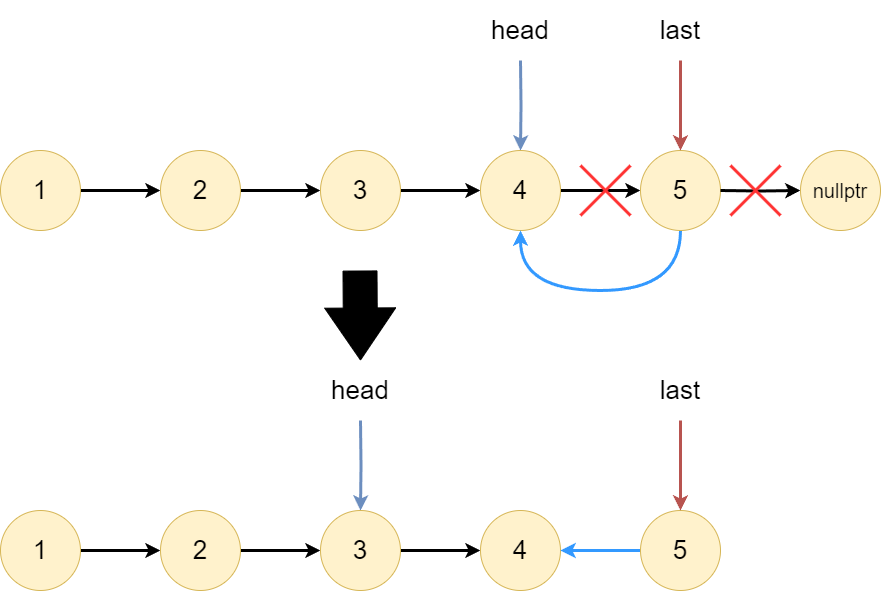

The diagram above was exported from draw.io. Its source (the exported page's mxGraphModel, read from the mxfile embedded in the PNG):
<mxGraphModel dx="2074" dy="1596" grid="1" gridSize="10" guides="1" tooltips="1" connect="1" arrows="1" fold="1" page="0" pageScale="1" pageWidth="827" pageHeight="1169" background="#ffffff" math="0" shadow="0">
  <root>
    <mxCell id="0" />
    <mxCell id="1" parent="0" />
    <mxCell id="ZH2VYuei4dnNo8hwwGxS-1" style="edgeStyle=orthogonalEdgeStyle;rounded=0;orthogonalLoop=1;jettySize=auto;html=1;strokeWidth=3;" edge="1" parent="1" source="ZH2VYuei4dnNo8hwwGxS-3" target="ZH2VYuei4dnNo8hwwGxS-5">
      <mxGeometry relative="1" as="geometry" />
    </mxCell>
    <mxCell id="ZH2VYuei4dnNo8hwwGxS-2" value="" style="edgeStyle=orthogonalEdgeStyle;rounded=0;orthogonalLoop=1;jettySize=auto;html=1;startArrow=classic;startFill=1;endArrow=none;endFill=0;strokeWidth=3;fillColor=#dae8fc;strokeColor=#6c8ebf;" edge="1" parent="1" target="ZH2VYuei4dnNo8hwwGxS-11">
      <mxGeometry relative="1" as="geometry">
        <mxPoint x="640" y="-80" as="sourcePoint" />
      </mxGeometry>
    </mxCell>
    <mxCell id="ZH2VYuei4dnNo8hwwGxS-3" value="&lt;font style=&quot;font-size: 26px;&quot;&gt;1&lt;/font&gt;" style="ellipse;whiteSpace=wrap;html=1;aspect=fixed;strokeColor=#d6b656;fillColor=#fff2cc;" vertex="1" parent="1">
      <mxGeometry x="120" y="-80" width="80" height="80" as="geometry" />
    </mxCell>
    <mxCell id="ZH2VYuei4dnNo8hwwGxS-4" style="edgeStyle=orthogonalEdgeStyle;rounded=0;orthogonalLoop=1;jettySize=auto;html=1;strokeWidth=3;" edge="1" parent="1" source="ZH2VYuei4dnNo8hwwGxS-5" target="ZH2VYuei4dnNo8hwwGxS-7">
      <mxGeometry relative="1" as="geometry" />
    </mxCell>
    <mxCell id="ZH2VYuei4dnNo8hwwGxS-5" value="&lt;font style=&quot;font-size: 26px;&quot;&gt;2&lt;/font&gt;" style="ellipse;whiteSpace=wrap;html=1;aspect=fixed;strokeColor=#d6b656;fillColor=#fff2cc;" vertex="1" parent="1">
      <mxGeometry x="280" y="-80" width="80" height="80" as="geometry" />
    </mxCell>
    <mxCell id="ZH2VYuei4dnNo8hwwGxS-6" style="edgeStyle=orthogonalEdgeStyle;rounded=0;orthogonalLoop=1;jettySize=auto;html=1;strokeWidth=3;" edge="1" parent="1" source="ZH2VYuei4dnNo8hwwGxS-7" target="ZH2VYuei4dnNo8hwwGxS-9">
      <mxGeometry relative="1" as="geometry" />
    </mxCell>
    <mxCell id="ZH2VYuei4dnNo8hwwGxS-7" value="&lt;font style=&quot;font-size: 26px;&quot;&gt;3&lt;/font&gt;" style="ellipse;whiteSpace=wrap;html=1;aspect=fixed;strokeColor=#d6b656;fillColor=#fff2cc;" vertex="1" parent="1">
      <mxGeometry x="440" y="-80" width="80" height="80" as="geometry" />
    </mxCell>
    <mxCell id="ZH2VYuei4dnNo8hwwGxS-8" style="edgeStyle=orthogonalEdgeStyle;rounded=0;orthogonalLoop=1;jettySize=auto;html=1;strokeWidth=3;" edge="1" parent="1" source="ZH2VYuei4dnNo8hwwGxS-9" target="ZH2VYuei4dnNo8hwwGxS-10">
      <mxGeometry relative="1" as="geometry" />
    </mxCell>
    <mxCell id="ZH2VYuei4dnNo8hwwGxS-9" value="&lt;font style=&quot;font-size: 26px;&quot;&gt;4&lt;/font&gt;" style="ellipse;whiteSpace=wrap;html=1;aspect=fixed;strokeColor=#d6b656;fillColor=#fff2cc;" vertex="1" parent="1">
      <mxGeometry x="600" y="-80" width="80" height="80" as="geometry" />
    </mxCell>
    <mxCell id="ZH2VYuei4dnNo8hwwGxS-22" style="edgeStyle=orthogonalEdgeStyle;rounded=0;orthogonalLoop=1;jettySize=auto;html=1;entryX=0.5;entryY=1;entryDx=0;entryDy=0;curved=1;strokeWidth=3;strokeColor=#3399FF;exitX=0.5;exitY=1;exitDx=0;exitDy=0;" edge="1" parent="1" source="ZH2VYuei4dnNo8hwwGxS-10" target="ZH2VYuei4dnNo8hwwGxS-9">
      <mxGeometry relative="1" as="geometry">
        <Array as="points">
          <mxPoint x="800" y="60" />
          <mxPoint x="640" y="60" />
        </Array>
      </mxGeometry>
    </mxCell>
    <mxCell id="ZH2VYuei4dnNo8hwwGxS-10" value="&lt;font style=&quot;font-size: 26px;&quot;&gt;5&lt;/font&gt;" style="ellipse;whiteSpace=wrap;html=1;aspect=fixed;strokeColor=#d6b656;fillColor=#fff2cc;" vertex="1" parent="1">
      <mxGeometry x="760" y="-80" width="80" height="80" as="geometry" />
    </mxCell>
    <mxCell id="ZH2VYuei4dnNo8hwwGxS-11" value="&lt;span style=&quot;font-size: 26px;&quot;&gt;head&lt;/span&gt;" style="whiteSpace=wrap;html=1;fillColor=none;strokeColor=none;" vertex="1" parent="1">
      <mxGeometry x="580" y="-230" width="120" height="60" as="geometry" />
    </mxCell>
    <mxCell id="ZH2VYuei4dnNo8hwwGxS-12" style="edgeStyle=orthogonalEdgeStyle;rounded=0;orthogonalLoop=1;jettySize=auto;html=1;strokeWidth=3;" edge="1" parent="1" target="ZH2VYuei4dnNo8hwwGxS-13">
      <mxGeometry relative="1" as="geometry">
        <mxPoint x="840" y="-40" as="sourcePoint" />
      </mxGeometry>
    </mxCell>
    <mxCell id="ZH2VYuei4dnNo8hwwGxS-13" value="&lt;font style=&quot;font-size: 20px;&quot;&gt;nullptr&lt;/font&gt;" style="ellipse;whiteSpace=wrap;html=1;aspect=fixed;strokeColor=#d6b656;fillColor=#fff2cc;" vertex="1" parent="1">
      <mxGeometry x="920" y="-80" width="80" height="80" as="geometry" />
    </mxCell>
    <mxCell id="ZH2VYuei4dnNo8hwwGxS-14" value="" style="edgeStyle=orthogonalEdgeStyle;rounded=0;orthogonalLoop=1;jettySize=auto;html=1;startArrow=classic;startFill=1;endArrow=none;endFill=0;strokeWidth=3;fillColor=#f8cecc;strokeColor=#b85450;" edge="1" parent="1" target="ZH2VYuei4dnNo8hwwGxS-15">
      <mxGeometry relative="1" as="geometry">
        <mxPoint x="800" y="-80" as="sourcePoint" />
        <Array as="points">
          <mxPoint x="800" y="-125" />
          <mxPoint x="800" y="-125" />
        </Array>
      </mxGeometry>
    </mxCell>
    <mxCell id="ZH2VYuei4dnNo8hwwGxS-15" value="&lt;span style=&quot;font-size: 26px;&quot;&gt;last&lt;/span&gt;" style="whiteSpace=wrap;html=1;fillColor=none;strokeColor=none;" vertex="1" parent="1">
      <mxGeometry x="740" y="-230" width="120" height="60" as="geometry" />
    </mxCell>
    <mxCell id="ZH2VYuei4dnNo8hwwGxS-19" value="" style="endArrow=none;html=1;rounded=0;strokeWidth=3;strokeColor=#FF3333;" edge="1" parent="1">
      <mxGeometry width="50" height="50" relative="1" as="geometry">
        <mxPoint x="850" y="-15" as="sourcePoint" />
        <mxPoint x="900" y="-65" as="targetPoint" />
      </mxGeometry>
    </mxCell>
    <mxCell id="ZH2VYuei4dnNo8hwwGxS-20" value="" style="endArrow=none;html=1;rounded=0;strokeWidth=3;strokeColor=#FF3333;" edge="1" parent="1">
      <mxGeometry width="50" height="50" relative="1" as="geometry">
        <mxPoint x="850" y="-65" as="sourcePoint" />
        <mxPoint x="900" y="-15" as="targetPoint" />
      </mxGeometry>
    </mxCell>
    <mxCell id="ZH2VYuei4dnNo8hwwGxS-24" value="" style="endArrow=none;html=1;rounded=0;strokeWidth=3;strokeColor=#FF3333;" edge="1" parent="1">
      <mxGeometry width="50" height="50" relative="1" as="geometry">
        <mxPoint x="700" y="-15" as="sourcePoint" />
        <mxPoint x="750" y="-65" as="targetPoint" />
      </mxGeometry>
    </mxCell>
    <mxCell id="ZH2VYuei4dnNo8hwwGxS-25" value="" style="endArrow=none;html=1;rounded=0;strokeWidth=3;strokeColor=#FF3333;" edge="1" parent="1">
      <mxGeometry width="50" height="50" relative="1" as="geometry">
        <mxPoint x="700" y="-65" as="sourcePoint" />
        <mxPoint x="750" y="-15" as="targetPoint" />
      </mxGeometry>
    </mxCell>
    <mxCell id="ZH2VYuei4dnNo8hwwGxS-26" style="edgeStyle=orthogonalEdgeStyle;rounded=0;orthogonalLoop=1;jettySize=auto;html=1;strokeWidth=3;" edge="1" parent="1" source="ZH2VYuei4dnNo8hwwGxS-28" target="ZH2VYuei4dnNo8hwwGxS-30">
      <mxGeometry relative="1" as="geometry" />
    </mxCell>
    <mxCell id="ZH2VYuei4dnNo8hwwGxS-27" value="" style="edgeStyle=orthogonalEdgeStyle;rounded=0;orthogonalLoop=1;jettySize=auto;html=1;startArrow=classic;startFill=1;endArrow=none;endFill=0;strokeWidth=3;fillColor=#dae8fc;strokeColor=#6c8ebf;" edge="1" parent="1" target="ZH2VYuei4dnNo8hwwGxS-37">
      <mxGeometry relative="1" as="geometry">
        <mxPoint x="480" y="280" as="sourcePoint" />
      </mxGeometry>
    </mxCell>
    <mxCell id="ZH2VYuei4dnNo8hwwGxS-28" value="&lt;font style=&quot;font-size: 26px;&quot;&gt;1&lt;/font&gt;" style="ellipse;whiteSpace=wrap;html=1;aspect=fixed;strokeColor=#d6b656;fillColor=#fff2cc;" vertex="1" parent="1">
      <mxGeometry x="120" y="280" width="80" height="80" as="geometry" />
    </mxCell>
    <mxCell id="ZH2VYuei4dnNo8hwwGxS-29" style="edgeStyle=orthogonalEdgeStyle;rounded=0;orthogonalLoop=1;jettySize=auto;html=1;strokeWidth=3;" edge="1" parent="1" source="ZH2VYuei4dnNo8hwwGxS-30" target="ZH2VYuei4dnNo8hwwGxS-32">
      <mxGeometry relative="1" as="geometry" />
    </mxCell>
    <mxCell id="ZH2VYuei4dnNo8hwwGxS-30" value="&lt;font style=&quot;font-size: 26px;&quot;&gt;2&lt;/font&gt;" style="ellipse;whiteSpace=wrap;html=1;aspect=fixed;strokeColor=#d6b656;fillColor=#fff2cc;" vertex="1" parent="1">
      <mxGeometry x="280" y="280" width="80" height="80" as="geometry" />
    </mxCell>
    <mxCell id="ZH2VYuei4dnNo8hwwGxS-31" style="edgeStyle=orthogonalEdgeStyle;rounded=0;orthogonalLoop=1;jettySize=auto;html=1;strokeWidth=3;" edge="1" parent="1" source="ZH2VYuei4dnNo8hwwGxS-32" target="ZH2VYuei4dnNo8hwwGxS-34">
      <mxGeometry relative="1" as="geometry" />
    </mxCell>
    <mxCell id="ZH2VYuei4dnNo8hwwGxS-32" value="&lt;font style=&quot;font-size: 26px;&quot;&gt;3&lt;/font&gt;" style="ellipse;whiteSpace=wrap;html=1;aspect=fixed;strokeColor=#d6b656;fillColor=#fff2cc;" vertex="1" parent="1">
      <mxGeometry x="440" y="280" width="80" height="80" as="geometry" />
    </mxCell>
    <mxCell id="ZH2VYuei4dnNo8hwwGxS-34" value="&lt;font style=&quot;font-size: 26px;&quot;&gt;4&lt;/font&gt;" style="ellipse;whiteSpace=wrap;html=1;aspect=fixed;strokeColor=#d6b656;fillColor=#fff2cc;" vertex="1" parent="1">
      <mxGeometry x="600" y="280" width="80" height="80" as="geometry" />
    </mxCell>
    <mxCell id="ZH2VYuei4dnNo8hwwGxS-47" style="edgeStyle=orthogonalEdgeStyle;rounded=0;orthogonalLoop=1;jettySize=auto;html=1;strokeWidth=3;strokeColor=#3399FF;" edge="1" parent="1" source="ZH2VYuei4dnNo8hwwGxS-36" target="ZH2VYuei4dnNo8hwwGxS-34">
      <mxGeometry relative="1" as="geometry" />
    </mxCell>
    <mxCell id="ZH2VYuei4dnNo8hwwGxS-36" value="&lt;font style=&quot;font-size: 26px;&quot;&gt;5&lt;/font&gt;" style="ellipse;whiteSpace=wrap;html=1;aspect=fixed;strokeColor=#d6b656;fillColor=#fff2cc;" vertex="1" parent="1">
      <mxGeometry x="760" y="280" width="80" height="80" as="geometry" />
    </mxCell>
    <mxCell id="ZH2VYuei4dnNo8hwwGxS-37" value="&lt;span style=&quot;font-size: 26px;&quot;&gt;head&lt;/span&gt;" style="whiteSpace=wrap;html=1;fillColor=none;strokeColor=none;" vertex="1" parent="1">
      <mxGeometry x="420" y="130" width="120" height="60" as="geometry" />
    </mxCell>
    <mxCell id="ZH2VYuei4dnNo8hwwGxS-40" value="" style="edgeStyle=orthogonalEdgeStyle;rounded=0;orthogonalLoop=1;jettySize=auto;html=1;startArrow=classic;startFill=1;endArrow=none;endFill=0;strokeWidth=3;fillColor=#f8cecc;strokeColor=#b85450;" edge="1" parent="1" target="ZH2VYuei4dnNo8hwwGxS-41">
      <mxGeometry relative="1" as="geometry">
        <mxPoint x="800" y="280" as="sourcePoint" />
        <Array as="points">
          <mxPoint x="800" y="235" />
          <mxPoint x="800" y="235" />
        </Array>
      </mxGeometry>
    </mxCell>
    <mxCell id="ZH2VYuei4dnNo8hwwGxS-41" value="&lt;span style=&quot;font-size: 26px;&quot;&gt;last&lt;/span&gt;" style="whiteSpace=wrap;html=1;fillColor=none;strokeColor=none;" vertex="1" parent="1">
      <mxGeometry x="740" y="130" width="120" height="60" as="geometry" />
    </mxCell>
    <mxCell id="ZH2VYuei4dnNo8hwwGxS-48" value="" style="shape=flexArrow;endArrow=classic;html=1;rounded=0;fillColor=#000000;fillStyle=solid;endWidth=36;endSize=17;width=34;" edge="1" parent="1">
      <mxGeometry width="50" height="50" relative="1" as="geometry">
        <mxPoint x="479.5" y="40" as="sourcePoint" />
        <mxPoint x="480" y="130" as="targetPoint" />
      </mxGeometry>
    </mxCell>
  </root>
</mxGraphModel>